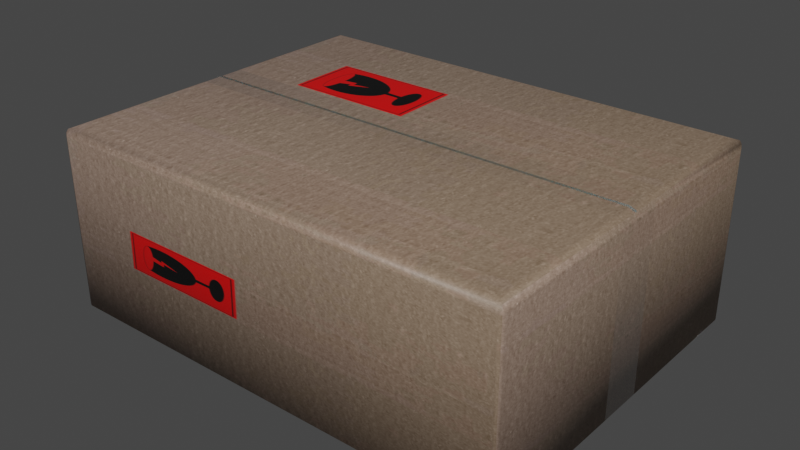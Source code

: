 # Source: PostPackage.blend  (saved by Blender 3.6.11; exported with 4.5.12 LTS)
import bpy
from mathutils import Matrix  # noqa: F401  (used for matrix-valued properties, if any)

bpy.ops.wm.read_factory_settings(use_empty=True)
scene = bpy.context.scene
scene.name = 'Scene'

# ---- collections
col_collection = bpy.data.collections.new('Collection'); scene.collection.children.link(col_collection)

# ---- images (referenced by path relative to the original .blend; pixels are not part of the script)
import os
ASSET_DIR = os.environ.get("B2B_ASSET_DIR", "")  # directory of the original .blend (textures are referenced by path, not embedded)
HERE = os.path.dirname(os.path.abspath(__file__))  # packed textures are extracted next to this script under _unpacked/

def load_image(name, relpath, width, height, colorspace="sRGB"):
    """Load a texture the original file referenced (path relative to the .blend, or extracted next to this script)."""
    p = next((c for c in (os.path.join(HERE, relpath), os.path.join(ASSET_DIR, relpath)) if relpath and os.path.exists(c)), "")
    if p:
        img = bpy.data.images.load(p, check_existing=True)
        img.name = name
    else:  # same state as the original file: an image datablock whose file is absent (Cycles renders it pink)
        img = bpy.data.images.new(name, width, height)
        img.source = "FILE"
        img.filepath = "//" + (relpath or name)
    img.colorspace_settings.name = colorspace
    return img
img_kartong_png = load_image('Kartong.png', '_unpacked/Kartong.b3cb6f6e.png', 512, 512, 'sRGB')
img_kartongaktas_png = load_image('KartongAktas.png', '_unpacked/KartongAktas.7f5bd6d9.png', 512, 512, 'sRGB')

# ---- materials (node trees are filled in below, after node groups)
mat_kartong = bpy.data.materials.new('Kartong')
mat_kartong.use_transparent_shadow = False
mat_tejp = bpy.data.materials.new('Tejp')
mat_tejp.use_transparent_shadow = False
mat_kartongdark = bpy.data.materials.new('KartongDark')
mat_kartongdark.use_transparent_shadow = False
mat_material_001 = bpy.data.materials.new('Material.001')
mat_material_001.use_transparent_shadow = False

# ---- material node trees
mat_kartong.use_nodes = True; mat_kartong.node_tree.nodes.clear()
_N = mat_kartong.node_tree.nodes; _L = mat_kartong.node_tree.links
n0 = _N.new('ShaderNodeBsdfPrincipled'); n0.name = 'Principled BSDF'; n0.location = (10, 300)
n0.distribution = 'GGX'
n0.subsurface_method = 'RANDOM_WALK_SKIN'
n0.inputs[3].default_value = 1.45
n0.inputs[27].default_value = (0.0, 0.0, 0.0, 1.0)
n0.inputs[28].default_value = 1.0
n1 = _N.new('ShaderNodeOutputMaterial'); n1.name = 'Material Output'; n1.location = (300, 300)
n2 = _N.new('ShaderNodeTexImage'); n2.name = 'Image Texture'; n2.location = (-280, 275)
n2.image = img_kartong_png
_L.new(n0.outputs[0], n1.inputs[0])
_L.new(n2.outputs[0], n0.inputs[0])
n1.is_active_output = True
mat_tejp.use_nodes = True; mat_tejp.node_tree.nodes.clear()
_N = mat_tejp.node_tree.nodes; _L = mat_tejp.node_tree.links
n0 = _N.new('ShaderNodeBsdfPrincipled'); n0.name = 'Principled BSDF'; n0.location = (10, 300)
n0.distribution = 'GGX'
n0.subsurface_method = 'RANDOM_WALK_SKIN'
n0.inputs[2].default_value = 0.04248
n0.inputs[3].default_value = 1.45
n0.inputs[11].default_value = 1.01
n0.inputs[13].default_value = 1.0
n0.inputs[27].default_value = (0.0, 0.0, 0.0, 1.0)
n0.inputs[28].default_value = 1.0
n1 = _N.new('ShaderNodeOutputMaterial'); n1.name = 'Material Output'; n1.location = (300, 300)
n2 = _N.new('ShaderNodeTexImage'); n2.name = 'Image Texture'; n2.location = (-280, 275)
n2.image = img_kartong_png
_L.new(n0.outputs[0], n1.inputs[0])
_L.new(n2.outputs[0], n0.inputs[0])
n1.is_active_output = True
mat_kartongdark.use_nodes = True; mat_kartongdark.node_tree.nodes.clear()
_N = mat_kartongdark.node_tree.nodes; _L = mat_kartongdark.node_tree.links
n0 = _N.new('ShaderNodeBsdfPrincipled'); n0.name = 'Principled BSDF'; n0.location = (10, 300)
n0.distribution = 'GGX'
n0.subsurface_method = 'RANDOM_WALK_SKIN'
n0.inputs[1].default_value = 0.2157
n0.inputs[2].default_value = 0.2059
n0.inputs[3].default_value = 1.45
n0.inputs[8].default_value = 1.0
n0.inputs[9].default_value = (6.1, 0.2, 0.1)
n0.inputs[10].default_value = 0.6667
n0.inputs[11].default_value = 1.247
n0.inputs[13].default_value = 0.0
n0.inputs[27].default_value = (0.0, 0.0, 0.0, 1.0)
n0.inputs[28].default_value = 1.0
n1 = _N.new('ShaderNodeOutputMaterial'); n1.name = 'Material Output'; n1.location = (300, 300)
n2 = _N.new('ShaderNodeTexImage'); n2.name = 'Image Texture'; n2.location = (-280, 275)
n2.image = img_kartong_png
n3 = _N.new('ShaderNodeMix'); n3.name = 'Mix'; n3.location = (-160, 180)
n3.data_type = 'RGBA'
n3.inputs[0].default_value = 0.6667
n3.inputs[7].default_value = (0.09592, 0.04278, 0.04587, 1.0)
_L.new(n0.outputs[0], n1.inputs[0])
_L.new(n2.outputs[0], n3.inputs[6])
_L.new(n3.outputs[2], n0.inputs[0])
n1.is_active_output = True
mat_material_001.use_nodes = True; mat_material_001.node_tree.nodes.clear()
_N = mat_material_001.node_tree.nodes; _L = mat_material_001.node_tree.links
n0 = _N.new('ShaderNodeBsdfPrincipled'); n0.name = 'Principled BSDF'; n0.location = (10, 300)
n0.distribution = 'GGX'
n0.subsurface_method = 'RANDOM_WALK_SKIN'
n0.inputs[3].default_value = 1.45
n0.inputs[27].default_value = (0.0, 0.0, 0.0, 1.0)
n0.inputs[28].default_value = 1.0
n1 = _N.new('ShaderNodeOutputMaterial'); n1.name = 'Material Output'; n1.location = (300, 300)
n2 = _N.new('ShaderNodeTexImage'); n2.name = 'Image Texture'; n2.location = (-280, 275)
n2.image = img_kartongaktas_png
_L.new(n0.outputs[0], n1.inputs[0])
_L.new(n2.outputs[0], n0.inputs[0])
n1.is_active_output = True

# ---- world
world_world = bpy.data.worlds.new('World'); scene.world = world_world
world_world.use_nodes = True; world_world.node_tree.nodes.clear()
_N = world_world.node_tree.nodes; _L = world_world.node_tree.links
n0 = _N.new('ShaderNodeOutputWorld'); n0.name = 'World Output'; n0.location = (300, 300)
n1 = _N.new('ShaderNodeBackground'); n1.name = 'Background'; n1.location = (10, 300)
n1.inputs[0].default_value = (0.05088, 0.05088, 0.05088, 1.0)
_L.new(n1.outputs[0], n0.inputs[0])
n0.is_active_output = True
world_world.color = (0.05088, 0.05088, 0.05088)
world_world.use_sun_shadow = False
world_world.sun_shadow_jitter_overblur = 0.0

# ---- meshes
me_cube = bpy.data.meshes.new('Cube')
me_cube.from_pydata([(0.1023, 0.07712, 0.04124), (0.1053, 0.0801, 0.04001), (0.1023, -0.07712, 0.04124), (0.1053, -0.0801, 0.04001), (-0.1023, 0.07712, 0.04124), (-0.1053, 0.0801, 0.04001), (-0.1023, -0.07712, 0.04124), (-0.1053, -0.0801, 0.04001), (-0.1055, -0.01076, -0.04124), (0.1055, -0.01076, -0.04124), (0.1023, -0.0102, 0.04124), (0.1053, -0.0106, 0.04001), (0.1065, -0.01076, 0.03703), (-0.1023, -0.0102, 0.04124), (-0.1053, -0.0106, 0.04001), (-0.1065, -0.01076, 0.03703), (0.1055, 0.01054, -0.04124), (0.1053, 0.01038, 0.04001), (0.1065, 0.01054, 0.03703), (-0.1023, 0.009996, 0.04124), (-0.1065, 0.01054, -0.04124), (0.1023, 0.009996, 0.04124), (-0.1053, 0.01038, 0.04001), (-0.1065, 0.01054, 0.03703), (-0.1055, -0.002061, -0.04124), (0.1023, -0.001955, 0.04124), (-0.1053, -0.00203, 0.04001), (-0.1065, -0.002061, 0.03703), (0.1055, -0.002061, -0.04124), (0.1053, -0.00203, 0.04001), (0.1065, -0.002061, 0.03703), (-0.1023, -0.001955, 0.04124), (0.1055, -0.0005179, -0.04124), (0.1053, -0.00051, 0.04001), (0.1065, -0.0005179, 0.03703), (-0.1023, -0.0004911, 0.04124), (-0.1055, -0.0005179, -0.04124), (0.1023, -0.0004911, 0.04124), (-0.1053, -0.00051, 0.04001), (-0.1065, -0.0005179, 0.03703), (0.1047, 0.08031, -0.04124), (0.1055, 0.07944, -0.04124), (0.1053, 0.08006, -0.04124), (0.1055, -0.07944, -0.04124), (0.1047, -0.08031, -0.04124), (0.1053, -0.08006, -0.04124), (-0.1055, 0.07944, -0.04124), (-0.1047, 0.08031, -0.04124), (-0.1053, 0.08006, -0.04124), (-0.1047, -0.08031, -0.04124), (-0.1055, -0.07944, -0.04124), (-0.1053, -0.08006, -0.04124), (0.1065, 0.07965, 0.03703), (0.1049, 0.08133, 0.03703), (0.1059, 0.08073, 0.03849), (0.1061, 0.08084, 0.03703), (0.1049, -0.08133, 0.03703), (0.1065, -0.07965, 0.03703), (0.1059, -0.08073, 0.03849), (0.1061, -0.08084, 0.03703), (-0.1049, 0.08133, 0.03703), (-0.1065, 0.07965, 0.03703), (-0.1059, 0.08073, 0.03849), (-0.1061, 0.08084, 0.03703), (-0.1065, -0.07965, 0.03703), (-0.1049, -0.08133, 0.03703), (-0.1059, -0.08073, 0.03849), (-0.1061, -0.08084, 0.03703), (-0.1065, -0.002061, -0.04124), (-0.1065, -0.01076, -0.04124), (0.1065, -0.0005179, -0.04124), (0.1065, 0.01054, -0.04124), (-0.1065, -0.0005179, -0.04124), (0.1065, -0.01076, -0.04124), (0.1065, -0.002061, -0.04124), (-0.1055, 0.01054, -0.04124), (-0.1061, 0.08084, -0.04124), (-0.1065, 0.07965, -0.04124), (-0.1049, 0.08133, -0.04124), (0.1065, 0.07965, -0.04124), (0.1061, 0.08084, -0.04124), (0.1049, 0.08133, -0.04124), (0.1049, -0.08133, -0.04124), (0.1061, -0.08084, -0.04124), (0.1065, -0.07965, -0.04124), (-0.1065, -0.07965, -0.04124), (-0.1061, -0.08084, -0.04124), (-0.1049, -0.08133, -0.04124)], [], [(73, 12, 57, 84), (85, 64, 15, 69), (82, 56, 65, 87), (10, 13, 6, 2), (20, 23, 61, 77), (2, 6, 7, 3), (22, 5, 62, 61, 23), (10, 2, 3, 11), (3, 7, 66, 65, 56, 58), (19, 4, 5, 22), (7, 14, 15, 64, 66), (4, 0, 1, 5), (11, 3, 58, 57, 12), (8, 9, 43, 45, 44, 49, 51, 50), (6, 13, 14, 7), (29, 11, 12, 30), (25, 10, 11, 29), (74, 30, 12, 73), (25, 31, 13, 10), (24, 28, 9, 8), (1, 17, 18, 52, 54), (79, 52, 18, 71), (0, 4, 19, 21), (78, 60, 53, 81), (0, 21, 17, 1), (5, 1, 54, 53, 60, 62), (38, 22, 23, 39), (35, 19, 22, 38), (72, 39, 23, 20), (69, 15, 27, 68), (13, 31, 26, 14), (14, 26, 27, 15), (36, 32, 28, 24), (37, 35, 31, 25), (70, 34, 30, 74), (37, 25, 29, 33), (33, 29, 30, 34), (17, 33, 34, 18), (21, 37, 33, 17), (71, 18, 34, 70), (21, 19, 35, 37), (75, 16, 32, 36), (68, 27, 39, 72), (31, 35, 38, 26), (26, 38, 39, 27), (52, 55, 54), (55, 53, 54), (56, 59, 58), (59, 57, 58), (60, 63, 62), (63, 61, 62), (64, 67, 66), (67, 65, 66), (77, 61, 63, 76), (76, 63, 60, 78), (52, 79, 80, 55), (55, 80, 81, 53), (56, 82, 83, 59), (59, 83, 84, 57), (64, 85, 86, 67), (67, 86, 87, 65), (46, 48, 47, 40, 42, 41, 16, 75), (24, 8, 69, 68), (32, 16, 71, 70), (36, 24, 68, 72), (9, 28, 74, 73), (28, 32, 70, 74), (75, 36, 72, 20), (48, 46, 77, 76), (47, 48, 76, 78), (41, 42, 80, 79), (42, 40, 81, 80), (44, 45, 83, 82), (45, 43, 84, 83), (50, 51, 86, 85), (51, 49, 87, 86), (46, 75, 20, 77), (40, 47, 78, 81), (16, 41, 79, 71), (8, 50, 85, 69), (43, 9, 73, 84), (49, 44, 82, 87)])
me_cube.polygons.foreach_set('use_smooth', [True] * 82)
me_cube.polygons.foreach_set('material_index', [0, 0, 3, 0, 0, 0, 0, 0, 0, 0, 0, 0, 0, 0, 0, 1, 1, 1, 1, 1, 0, 0, 3, 0, 0, 0, 1, 1, 1, 1, 1, 1, 1, 2, 1, 2, 1, 1, 1, 1, 1, 1, 1, 2, 1, 0, 0, 0, 0, 0, 0, 0, 0, 0, 0, 0, 0, 0, 0, 0, 0, 0, 1, 1, 1, 1, 1, 1, 0, 0, 0, 0, 0, 0, 0, 0, 0, 0, 0, 0, 0, 0])
_uv = me_cube.uv_layers.new(name='UVMap')
_uv.uv.foreach_set('vector', [-0.3751, 0.5505, 1.286, 0.5505, 1.286, 0.8738, -0.3751, 0.8738, -0.4105, 0.9664, 1.318, 0.9664, 1.318, 0.563, -0.4105, 0.563, -0.5994, 0.03595, 0.9929, 0.03595, 0.9929, 0.9641, -0.5994, 0.9641, 0.6089, 0.03529, 0.6089, 0.9647, 1.323, 0.9647, 1.323, 0.03529, -0.4105, 0.4383, 1.318, 0.4383, 1.318, 0.03363, -0.4105, 0.03363, 1.323, 0.03529, 1.323, 0.9647, 1.368, 0.9782, 1.368, 0.02177, 1.411, 0.4392, 1.411, 0.03098, 1.363, 0.02729, 1.318, 0.03363, 1.318, 0.4383, 0.6089, 0.03529, 1.323, 0.03529, 1.355, 0.01617, 0.6131, 0.01617, 1.339, 0.03395, 1.339, 0.9661, 1.295, 0.9688, 1.253, 0.9641, 1.253, 0.03595, 1.295, 0.03115, 0.3933, 0.9647, -0.3231, 0.9647, -0.3549, 0.9838, 0.3892, 0.9838, 1.411, 0.969, 1.411, 0.5621, 1.318, 0.563, 1.318, 0.9664, 1.363, 0.9727, -0.3231, 0.9647, -0.3231, 0.03529, -0.368, 0.02177, -0.368, 0.9782, 1.375, 0.5497, 1.375, 0.8759, 1.329, 0.8789, 1.286, 0.8738, 1.286, 0.5505, 0.004782, 0.4495, 0.9952, 0.4495, 0.9952, 0.1272, 0.994, 0.1243, 0.9911, 0.1231, 0.008862, 0.1231, 0.005977, 0.1243, 0.004782, 0.1272, 1.323, 0.9647, 0.6089, 0.9647, 0.6131, 0.9838, 1.355, 0.9838, 1.375, 0.5095, 1.375, 0.5497, 1.286, 0.5505, 1.286, 0.5097, 0.5209, 0.03529, 0.6089, 0.03529, 0.6131, 0.01617, 0.5217, 0.01617, -0.3751, 0.5097, 1.286, 0.5097, 1.286, 0.5505, -0.3751, 0.5505, 0.5209, 0.03529, 0.5209, 0.9647, 0.6089, 0.9647, 0.6089, 0.03529, 0.004782, 0.4903, 0.9952, 0.4903, 0.9952, 0.4495, 0.004782, 0.4495, 1.375, 0.1241, 1.375, 0.4513, 1.286, 0.4505, 1.286, 0.1262, 1.329, 0.1211, -0.3751, 0.1262, 1.286, 0.1262, 1.286, 0.4505, -0.3751, 0.4505, -0.3231, 0.03529, -0.3231, 0.9647, 0.3933, 0.9647, 0.3933, 0.03529, -0.3925, 0.9921, 1.301, 0.9921, 1.301, 0.007911, -0.3925, 0.007911, -0.3231, 0.03529, 0.3933, 0.03529, 0.3892, 0.01617, -0.3549, 0.01617, 1.392, 0.9942, 1.392, 0.005786, 1.346, 0.002827, 1.301, 0.007911, 1.301, 0.9921, 1.346, 0.9972, 1.411, 0.503, 1.411, 0.4392, 1.318, 0.4383, 1.318, 0.503, 0.5052, 0.9647, 0.3933, 0.9647, 0.3892, 0.9838, 0.5054, 0.9838, -0.4105, 0.503, 1.318, 0.503, 1.318, 0.4383, -0.4105, 0.4383, -0.4105, 0.563, 1.318, 0.563, 1.318, 0.5121, -0.4105, 0.5121, 0.6089, 0.9647, 0.5209, 0.9647, 0.5217, 0.9838, 0.6131, 0.9838, 1.411, 0.5621, 1.411, 0.5119, 1.318, 0.5121, 1.318, 0.563, 0.004782, 0.4976, 0.9952, 0.4976, 0.9952, 0.4903, 0.004782, 0.4903, 0.5052, 0.03529, 0.5052, 0.9647, 0.5209, 0.9647, 0.5209, 0.03529, -0.3751, 0.5024, 1.286, 0.5024, 1.286, 0.5097, -0.3751, 0.5097, 0.5052, 0.03529, 0.5209, 0.03529, 0.5217, 0.01617, 0.5054, 0.01617, 1.375, 0.5024, 1.375, 0.5095, 1.286, 0.5097, 1.286, 0.5024, 1.375, 0.4513, 1.375, 0.5024, 1.286, 0.5024, 1.286, 0.4505, 0.3933, 0.03529, 0.5052, 0.03529, 0.5054, 0.01617, 0.3892, 0.01617, -0.3751, 0.4505, 1.286, 0.4505, 1.286, 0.5024, -0.3751, 0.5024, 0.3933, 0.03529, 0.3933, 0.9647, 0.5052, 0.9647, 0.5052, 0.03529, 0.004782, 0.5495, 0.9952, 0.5495, 0.9952, 0.4976, 0.004782, 0.4976, -0.4105, 0.5121, 1.318, 0.5121, 1.318, 0.503, -0.4105, 0.503, 0.5209, 0.9647, 0.5052, 0.9647, 0.5054, 0.9838, 0.5217, 0.9838, 1.411, 0.5119, 1.411, 0.503, 1.318, 0.503, 1.318, 0.5121, 1.301, 0.0, 1.301, 0.002317, 1.301, 0.002827, 1.301, 0.002317, 1.301, 0.007911, 1.301, 0.002827, 1.286, 0.8817, 1.286, 0.8794, 1.286, 0.8789, 1.286, 0.8794, 1.286, 0.8738, 1.286, 0.8789, 1.303, -0.000158, 1.325, -0.0131, 1.344, -0.000158, 1.318, 0.02665, 1.318, 0.03363, 1.318, 0.02729, 1.318, 0.9664, 1.318, 0.9734, 1.318, 0.9727, 1.318, 0.9734, 1.318, 0.9762, 1.318, 0.9727, -0.4105, 0.03363, 1.318, 0.03363, 1.318, 0.02376, -0.4105, 0.02376, -0.3925, 1.0, 1.301, 1.0, 1.301, 0.9921, -0.3925, 0.9921, 1.286, 0.1262, -0.3751, 0.1262, -0.3751, 0.1183, 1.286, 0.1183, 1.301, 0.0, -0.3925, 0.0, -0.3925, 0.007911, 1.301, 0.007911, 1.253, 0.03595, -0.3389, 0.03595, -0.3389, 0.02849, 1.253, 0.02849, 1.286, 0.8817, -0.3751, 0.8817, -0.3751, 0.8738, 1.286, 0.8738, 1.318, 0.9664, -0.4105, 0.9664, -0.4105, 0.9762, 1.318, 0.9762, 1.253, 0.9715, -0.3389, 0.9715, -0.3389, 0.9641, 1.253, 0.9641, 0.004782, 0.8728, 0.005977, 0.8757, 0.008862, 0.8769, 0.9911, 0.8769, 0.994, 0.8757, 0.9952, 0.8728, 0.9952, 0.5495, 0.004782, 0.5495, 0.004782, 0.4903, 0.004782, 0.4495, 0.0, 0.4495, 0.0, 0.4903, 0.9952, 0.4976, 0.9952, 0.5495, 1.0, 0.5495, 1.0, 0.4976, 0.004782, 0.4976, 0.004782, 0.4903, 0.0, 0.4903, 0.0, 0.4976, 0.9952, 0.4495, 0.9952, 0.4903, 1.0, 0.4903, 1.0, 0.4495, 0.9952, 0.4903, 0.9952, 0.4976, 1.0, 0.4976, 1.0, 0.4903, 0.004782, 0.5495, 0.004782, 0.4976, 0.0, 0.4976, 0.0, 0.5495, 0.005977, 0.8757, 0.004782, 0.8728, 0.0, 0.8738, 0.002317, 0.8794, 0.008862, 0.8769, 0.005977, 0.8757, 0.002317, 0.8794, 0.007911, 0.8817, 0.9952, 0.8728, 0.994, 0.8757, 0.9977, 0.8794, 1.0, 0.8738, 0.994, 0.8757, 0.9911, 0.8769, 0.9921, 0.8817, 0.9977, 0.8794, 0.9911, 0.1231, 0.994, 0.1243, 0.9977, 0.1206, 0.9921, 0.1183, 0.994, 0.1243, 0.9952, 0.1272, 1.0, 0.1262, 0.9977, 0.1206, 0.004782, 0.1272, 0.005977, 0.1243, 0.002317, 0.1206, 0.0, 0.1262, 0.005977, 0.1243, 0.008862, 0.1231, 0.007911, 0.1183, 0.002317, 0.1206, 0.004782, 0.8728, 0.004782, 0.5495, 0.0, 0.5495, 0.0, 0.8738, 0.9911, 0.8769, 0.008862, 0.8769, 0.007911, 0.8817, 0.9921, 0.8817, 0.9952, 0.5495, 0.9952, 0.8728, 1.0, 0.8738, 1.0, 0.5495, 0.004782, 0.4495, 0.004782, 0.1272, 0.0, 0.1262, 0.0, 0.4495, 0.9952, 0.1272, 0.9952, 0.4495, 1.0, 0.4495, 1.0, 0.1262, 0.008862, 0.1231, 0.9911, 0.1231, 0.9921, 0.1183, 0.007911, 0.1183])
me_cube.materials.append(mat_kartong)
me_cube.materials.append(mat_tejp)
me_cube.materials.append(mat_kartongdark)
me_cube.materials.append(mat_material_001)
me_cube.use_mirror_vertex_groups = False
me_cube.update()

# ---- objects
ob_kartong = bpy.data.objects.new('Kartong', me_cube)

# ---- transforms, parenting, visibility, modifiers, constraints
ob_kartong.location = (0.0, 0.0, 0.0)
ob_kartong.lock_rotations_4d = False
ob_kartong.empty_display_type = 'ARROWS'
ob_kartong.lineart.crease_threshold = 0.0

# ---- collection membership
col_collection.objects.link(ob_kartong)

# ---- scene / render settings (as saved in the file)
scene.frame_start = 1; scene.frame_end = 250; scene.frame_set(1)
scene.render.engine = 'BLENDER_EEVEE_NEXT'
scene.cycles.sampling_pattern = 'TABULATED_SOBOL'
scene.view_settings.view_transform = 'Filmic'
bpy.context.view_layer.update()

# ---- added for rendering (the .blend has no active camera and no usable light): camera, sun
cam_auto = bpy.data.cameras.new('AutoCamera')
cam_auto.lens = 50.0
cam_auto.sensor_width = 36.0
cam_auto.clip_end = 1000.0
ob_auto_camera = bpy.data.objects.new('AutoCamera', cam_auto)
scene.collection.objects.link(ob_auto_camera)
ob_auto_camera.location = (0.259508, -0.31141, 0.207607)
ob_auto_camera.rotation_euler = (1.09748, -7.21219e-08, 0.694738)
scene.camera = ob_auto_camera
light_auto_sun = bpy.data.lights.new('AutoSun', 'SUN')
light_auto_sun.energy = 3.0
light_auto_sun.angle = 0.0523599
ob_auto_sun = bpy.data.objects.new('AutoSun', light_auto_sun)
scene.collection.objects.link(ob_auto_sun)
ob_auto_sun.rotation_euler = (0.872665, 0.174533, 0.523599)
bpy.context.view_layer.update()
